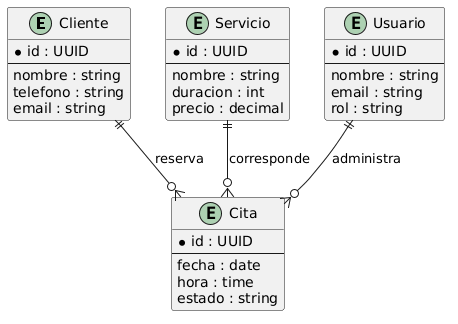

The diagram above was rendered by PlantUML. Its source (embedded in the PNG):
@startuml
entity Cliente {
    * id : UUID
    --
    nombre : string
    telefono : string
    email : string
}

entity Servicio {
    * id : UUID
    --
    nombre : string
    duracion : int
    precio : decimal
}

entity Cita {
    * id : UUID
    --
    fecha : date
    hora : time
    estado : string
}

entity Usuario {
    * id : UUID
    --
    nombre : string
    email : string
    rol : string
}

Cliente ||--o{ Cita : reserva
Servicio ||--o{ Cita : corresponde
Usuario ||--o{ Cita : administra
@enduml